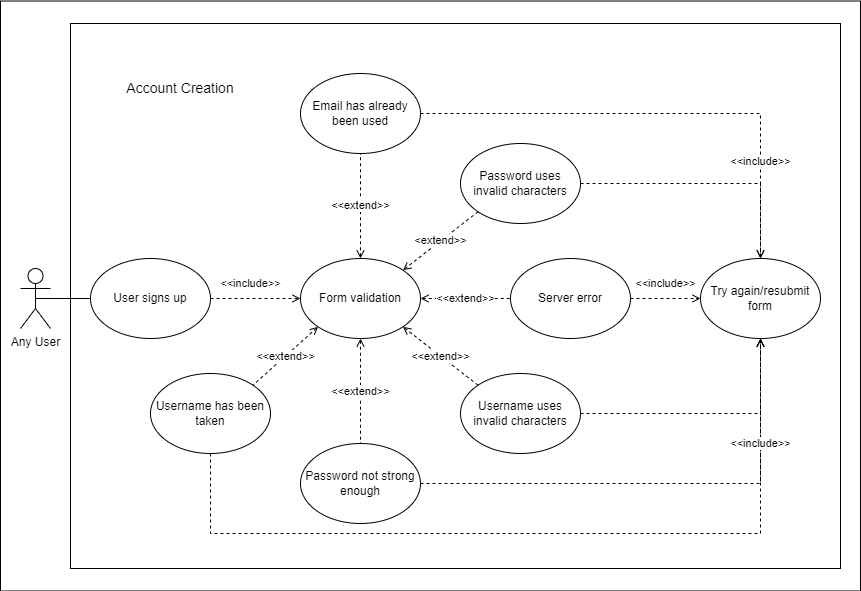

The diagram above was exported from draw.io. Its source (the exported page's mxGraphModel, read from the mxfile embedded in the PNG):
<mxGraphModel dx="1343" dy="719" grid="1" gridSize="10" guides="1" tooltips="1" connect="1" arrows="1" fold="1" page="1" pageScale="1" pageWidth="850" pageHeight="1100" math="0" shadow="0">
  <root>
    <mxCell id="0" />
    <mxCell id="1" parent="0" />
    <mxCell id="3QPzU1vT2Nj39qzxx-9Z-1" value="" style="rounded=0;whiteSpace=wrap;html=1;" parent="1" vertex="1">
      <mxGeometry x="120" y="107.5" width="860" height="590" as="geometry" />
    </mxCell>
    <mxCell id="Fgn115feMqwAh_YZphv8-5" value="" style="rounded=0;whiteSpace=wrap;html=1;" vertex="1" parent="1">
      <mxGeometry x="190" y="130" width="770" height="545" as="geometry" />
    </mxCell>
    <mxCell id="Fgn115feMqwAh_YZphv8-4" style="edgeStyle=none;rounded=0;orthogonalLoop=1;jettySize=auto;html=1;exitX=0.5;exitY=0.5;exitDx=0;exitDy=0;exitPerimeter=0;entryX=0;entryY=0.5;entryDx=0;entryDy=0;startArrow=none;startFill=0;endArrow=none;endFill=0;" edge="1" parent="1" source="3QPzU1vT2Nj39qzxx-9Z-2" target="Fgn115feMqwAh_YZphv8-3">
      <mxGeometry relative="1" as="geometry" />
    </mxCell>
    <mxCell id="3QPzU1vT2Nj39qzxx-9Z-2" value="Any User" style="shape=umlActor;verticalLabelPosition=bottom;verticalAlign=top;html=1;outlineConnect=0;" parent="1" vertex="1">
      <mxGeometry x="140" y="375" width="30" height="60" as="geometry" />
    </mxCell>
    <mxCell id="3QPzU1vT2Nj39qzxx-9Z-4" value="&lt;font style=&quot;font-size: 14px;&quot;&gt;Account Creation&lt;/font&gt;" style="text;whiteSpace=wrap;html=1;align=center;" parent="1" vertex="1">
      <mxGeometry x="200" y="180" width="200" height="40" as="geometry" />
    </mxCell>
    <mxCell id="3QPzU1vT2Nj39qzxx-9Z-5" style="edgeStyle=none;rounded=0;orthogonalLoop=1;jettySize=auto;html=1;exitX=0.5;exitY=0;exitDx=0;exitDy=0;dashed=1;startArrow=open;startFill=0;endArrow=none;endFill=0;" parent="1" edge="1">
      <mxGeometry relative="1" as="geometry">
        <mxPoint x="408.75" y="170" as="sourcePoint" />
        <mxPoint x="408.75" y="170" as="targetPoint" />
      </mxGeometry>
    </mxCell>
    <mxCell id="rhDCkSRbmbP2DcU52iY_-17" style="edgeStyle=orthogonalEdgeStyle;rounded=0;orthogonalLoop=1;jettySize=auto;html=1;exitX=1;exitY=0.5;exitDx=0;exitDy=0;fontSize=13;" parent="1" edge="1">
      <mxGeometry relative="1" as="geometry">
        <mxPoint x="300" y="405" as="targetPoint" />
        <mxPoint x="300" y="405" as="sourcePoint" />
      </mxGeometry>
    </mxCell>
    <mxCell id="Fgn115feMqwAh_YZphv8-12" value="&amp;lt;&amp;lt;include&amp;gt;&amp;gt;" style="edgeStyle=none;rounded=0;orthogonalLoop=1;jettySize=auto;html=1;exitX=1;exitY=0.5;exitDx=0;exitDy=0;entryX=0;entryY=0.5;entryDx=0;entryDy=0;startArrow=none;startFill=0;endArrow=open;endFill=0;dashed=1;" edge="1" parent="1" source="Fgn115feMqwAh_YZphv8-3" target="Fgn115feMqwAh_YZphv8-11">
      <mxGeometry x="-0.1111" y="15" relative="1" as="geometry">
        <mxPoint as="offset" />
      </mxGeometry>
    </mxCell>
    <mxCell id="Fgn115feMqwAh_YZphv8-3" value="User signs up" style="ellipse;whiteSpace=wrap;html=1;" vertex="1" parent="1">
      <mxGeometry x="210" y="365" width="120" height="80" as="geometry" />
    </mxCell>
    <mxCell id="Fgn115feMqwAh_YZphv8-33" style="edgeStyle=orthogonalEdgeStyle;rounded=0;orthogonalLoop=1;jettySize=auto;html=1;exitX=0.5;exitY=1;exitDx=0;exitDy=0;entryX=0.5;entryY=1;entryDx=0;entryDy=0;dashed=1;startArrow=none;startFill=0;endArrow=open;endFill=0;" edge="1" parent="1" source="Fgn115feMqwAh_YZphv8-6" target="Fgn115feMqwAh_YZphv8-25">
      <mxGeometry relative="1" as="geometry">
        <Array as="points">
          <mxPoint x="330" y="640" />
          <mxPoint x="880" y="640" />
        </Array>
      </mxGeometry>
    </mxCell>
    <mxCell id="Fgn115feMqwAh_YZphv8-6" value="Username has been taken" style="ellipse;whiteSpace=wrap;html=1;" vertex="1" parent="1">
      <mxGeometry x="270" y="480" width="120" height="80" as="geometry" />
    </mxCell>
    <mxCell id="Fgn115feMqwAh_YZphv8-30" value="&amp;lt;&amp;lt;include&amp;gt;&amp;gt;" style="edgeStyle=orthogonalEdgeStyle;rounded=0;orthogonalLoop=1;jettySize=auto;html=1;exitX=1;exitY=0.5;exitDx=0;exitDy=0;entryX=0;entryY=0.5;entryDx=0;entryDy=0;dashed=1;startArrow=none;startFill=0;endArrow=open;endFill=0;" edge="1" parent="1" source="Fgn115feMqwAh_YZphv8-7" target="Fgn115feMqwAh_YZphv8-25">
      <mxGeometry y="15" relative="1" as="geometry">
        <mxPoint as="offset" />
      </mxGeometry>
    </mxCell>
    <mxCell id="Fgn115feMqwAh_YZphv8-7" value="Server error" style="ellipse;whiteSpace=wrap;html=1;" vertex="1" parent="1">
      <mxGeometry x="630" y="365" width="120" height="80" as="geometry" />
    </mxCell>
    <mxCell id="Fgn115feMqwAh_YZphv8-32" value="&amp;lt;&amp;lt;include&amp;gt;&amp;gt;" style="edgeStyle=orthogonalEdgeStyle;rounded=0;orthogonalLoop=1;jettySize=auto;html=1;exitX=1;exitY=0.5;exitDx=0;exitDy=0;entryX=0.5;entryY=1;entryDx=0;entryDy=0;dashed=1;startArrow=none;startFill=0;endArrow=open;endFill=0;" edge="1" parent="1" source="Fgn115feMqwAh_YZphv8-8" target="Fgn115feMqwAh_YZphv8-25">
      <mxGeometry x="0.567" relative="1" as="geometry">
        <mxPoint as="offset" />
      </mxGeometry>
    </mxCell>
    <mxCell id="Fgn115feMqwAh_YZphv8-8" value="Password not strong enough" style="ellipse;whiteSpace=wrap;html=1;" vertex="1" parent="1">
      <mxGeometry x="420" y="550" width="120" height="80" as="geometry" />
    </mxCell>
    <mxCell id="Fgn115feMqwAh_YZphv8-29" style="edgeStyle=orthogonalEdgeStyle;rounded=0;orthogonalLoop=1;jettySize=auto;html=1;exitX=1;exitY=0.5;exitDx=0;exitDy=0;entryX=0.5;entryY=0;entryDx=0;entryDy=0;dashed=1;startArrow=none;startFill=0;endArrow=open;endFill=0;" edge="1" parent="1" source="Fgn115feMqwAh_YZphv8-9" target="Fgn115feMqwAh_YZphv8-25">
      <mxGeometry relative="1" as="geometry" />
    </mxCell>
    <mxCell id="Fgn115feMqwAh_YZphv8-9" value="Password uses invalid characters" style="ellipse;whiteSpace=wrap;html=1;" vertex="1" parent="1">
      <mxGeometry x="580" y="250" width="120" height="80" as="geometry" />
    </mxCell>
    <mxCell id="Fgn115feMqwAh_YZphv8-31" style="edgeStyle=orthogonalEdgeStyle;rounded=0;orthogonalLoop=1;jettySize=auto;html=1;exitX=1;exitY=0.5;exitDx=0;exitDy=0;entryX=0.5;entryY=1;entryDx=0;entryDy=0;dashed=1;startArrow=none;startFill=0;endArrow=open;endFill=0;" edge="1" parent="1" source="Fgn115feMqwAh_YZphv8-10" target="Fgn115feMqwAh_YZphv8-25">
      <mxGeometry relative="1" as="geometry" />
    </mxCell>
    <mxCell id="Fgn115feMqwAh_YZphv8-10" value="Username uses invalid characters" style="ellipse;whiteSpace=wrap;html=1;" vertex="1" parent="1">
      <mxGeometry x="580" y="480" width="120" height="80" as="geometry" />
    </mxCell>
    <mxCell id="Fgn115feMqwAh_YZphv8-15" value="&amp;lt;&amp;lt;extend&amp;gt;&amp;gt;" style="edgeStyle=none;rounded=0;orthogonalLoop=1;jettySize=auto;html=1;exitX=0;exitY=1;exitDx=0;exitDy=0;entryX=1;entryY=0;entryDx=0;entryDy=0;dashed=1;startArrow=open;startFill=0;endArrow=none;endFill=0;" edge="1" parent="1" source="Fgn115feMqwAh_YZphv8-11" target="Fgn115feMqwAh_YZphv8-6">
      <mxGeometry relative="1" as="geometry" />
    </mxCell>
    <mxCell id="Fgn115feMqwAh_YZphv8-16" value="&amp;lt;&amp;lt;extend&amp;gt;&amp;gt;" style="edgeStyle=none;rounded=0;orthogonalLoop=1;jettySize=auto;html=1;exitX=0.5;exitY=1;exitDx=0;exitDy=0;entryX=0.5;entryY=0;entryDx=0;entryDy=0;dashed=1;startArrow=open;startFill=0;endArrow=none;endFill=0;" edge="1" parent="1" source="Fgn115feMqwAh_YZphv8-11" target="Fgn115feMqwAh_YZphv8-8">
      <mxGeometry relative="1" as="geometry" />
    </mxCell>
    <mxCell id="Fgn115feMqwAh_YZphv8-17" value="&amp;lt;&amp;lt;extend&amp;gt;&amp;gt;" style="edgeStyle=none;rounded=0;orthogonalLoop=1;jettySize=auto;html=1;exitX=1;exitY=1;exitDx=0;exitDy=0;entryX=0;entryY=0;entryDx=0;entryDy=0;dashed=1;startArrow=open;startFill=0;endArrow=none;endFill=0;" edge="1" parent="1" source="Fgn115feMqwAh_YZphv8-11" target="Fgn115feMqwAh_YZphv8-10">
      <mxGeometry relative="1" as="geometry" />
    </mxCell>
    <mxCell id="Fgn115feMqwAh_YZphv8-18" value="&amp;lt;&amp;lt;extend&amp;gt;&amp;gt;" style="edgeStyle=none;rounded=0;orthogonalLoop=1;jettySize=auto;html=1;exitX=1;exitY=0.5;exitDx=0;exitDy=0;entryX=0;entryY=0.5;entryDx=0;entryDy=0;dashed=1;startArrow=open;startFill=0;endArrow=none;endFill=0;" edge="1" parent="1" source="Fgn115feMqwAh_YZphv8-11" target="Fgn115feMqwAh_YZphv8-7">
      <mxGeometry relative="1" as="geometry" />
    </mxCell>
    <mxCell id="Fgn115feMqwAh_YZphv8-19" value="&amp;lt;extend&amp;gt;&amp;gt;" style="edgeStyle=none;rounded=0;orthogonalLoop=1;jettySize=auto;html=1;exitX=1;exitY=0;exitDx=0;exitDy=0;entryX=0;entryY=1;entryDx=0;entryDy=0;dashed=1;startArrow=open;startFill=0;endArrow=none;endFill=0;" edge="1" parent="1" source="Fgn115feMqwAh_YZphv8-11" target="Fgn115feMqwAh_YZphv8-9">
      <mxGeometry relative="1" as="geometry" />
    </mxCell>
    <mxCell id="Fgn115feMqwAh_YZphv8-21" value="&amp;lt;&amp;lt;extend&amp;gt;&amp;gt;" style="edgeStyle=none;rounded=0;orthogonalLoop=1;jettySize=auto;html=1;exitX=0.5;exitY=0;exitDx=0;exitDy=0;entryX=0.5;entryY=1;entryDx=0;entryDy=0;dashed=1;startArrow=open;startFill=0;endArrow=none;endFill=0;" edge="1" parent="1" source="Fgn115feMqwAh_YZphv8-11" target="Fgn115feMqwAh_YZphv8-20">
      <mxGeometry relative="1" as="geometry" />
    </mxCell>
    <mxCell id="Fgn115feMqwAh_YZphv8-11" value="Form validation" style="ellipse;whiteSpace=wrap;html=1;" vertex="1" parent="1">
      <mxGeometry x="420" y="365" width="120" height="80" as="geometry" />
    </mxCell>
    <mxCell id="Fgn115feMqwAh_YZphv8-28" value="&amp;lt;&amp;lt;include&amp;gt;&amp;gt;" style="edgeStyle=orthogonalEdgeStyle;rounded=0;orthogonalLoop=1;jettySize=auto;html=1;exitX=1;exitY=0.5;exitDx=0;exitDy=0;entryX=0.5;entryY=0;entryDx=0;entryDy=0;dashed=1;startArrow=none;startFill=0;endArrow=open;endFill=0;" edge="1" parent="1" source="Fgn115feMqwAh_YZphv8-20" target="Fgn115feMqwAh_YZphv8-25">
      <mxGeometry x="0.6" relative="1" as="geometry">
        <mxPoint as="offset" />
      </mxGeometry>
    </mxCell>
    <mxCell id="Fgn115feMqwAh_YZphv8-20" value="Email has already been used" style="ellipse;whiteSpace=wrap;html=1;" vertex="1" parent="1">
      <mxGeometry x="420" y="180" width="120" height="80" as="geometry" />
    </mxCell>
    <mxCell id="Fgn115feMqwAh_YZphv8-25" value="Try again/resubmit form" style="ellipse;whiteSpace=wrap;html=1;" vertex="1" parent="1">
      <mxGeometry x="820" y="365" width="120" height="80" as="geometry" />
    </mxCell>
  </root>
</mxGraphModel>